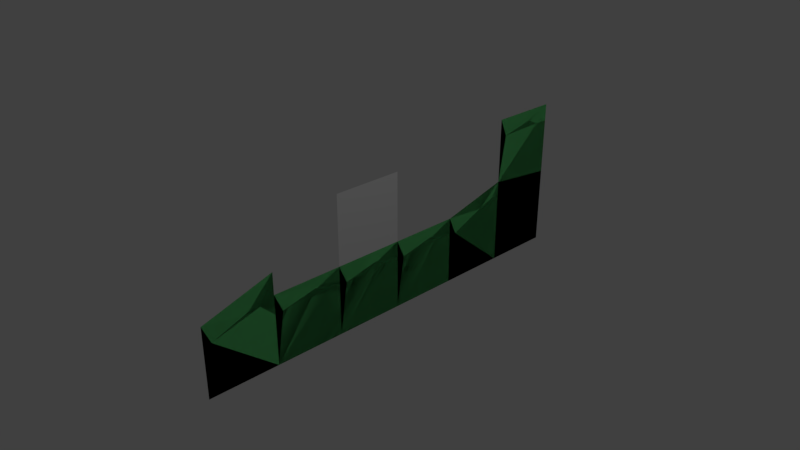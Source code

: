 # Source: testPlatform.blend  (saved by Blender 2.79.0; exported with 4.5.12 LTS)
import bpy
from mathutils import Matrix  # noqa: F401  (used for matrix-valued properties, if any)

bpy.ops.wm.read_factory_settings(use_empty=True)
scene = bpy.context.scene
scene.name = 'Scene'

# ---- collections
col_collection_1 = bpy.data.collections.new('Collection 1'); scene.collection.children.link(col_collection_1)

# ---- materials (node trees are filled in below, after node groups)
mat_material_001 = bpy.data.materials.new('Material.001')
mat_material_001.alpha_threshold = 0.0
mat_material_001.use_transparent_shadow = False
mat_material_001.diffuse_color = (0.1569, 0.8, 0.2377, 1.0)
mat_material_001.roughness = 0.5
mat_material_002 = bpy.data.materials.new('Material.002')
mat_material_002.alpha_threshold = 0.0
mat_material_002.use_transparent_shadow = False
mat_material_002.diffuse_color = (0.4878, 0.3318, 0.09878, 1.0)
mat_material_002.roughness = 0.5
mat_wire = bpy.data.materials.new('wire')
mat_wire.alpha_threshold = 0.0
mat_wire.use_transparent_shadow = False
mat_wire.roughness = 0.5

# ---- material node trees

# ---- world
world_world = bpy.data.worlds.new('World'); scene.world = world_world
world_world.color = (0.05088, 0.05088, 0.05088)
world_world.use_sun_shadow = False
world_world.sun_shadow_jitter_overblur = 0.0
world_world.cycles.sampling_method = 'MANUAL'

# ---- cameras
cam_camera = bpy.data.cameras.new('Camera')
cam_camera.clip_end = 100.0
cam_camera.lens = 35.0
cam_camera.sensor_width = 32.0
cam_camera.sensor_height = 18.0
cam_camera.ortho_scale = 7.314
cam_camera.dof.focus_distance = 0.0
cam_camera.dof.aperture_fstop = 128.0

# ---- lights
light_lamp = bpy.data.lights.new('Lamp', 'POINT')
light_lamp.transmission_factor = 0.0
light_lamp.cutoff_distance = 30.0
light_lamp.energy = 100.0
light_lamp.shadow_buffer_clip_start = 1.001
light_lamp.shadow_soft_size = 0.1
light_lamp.shadow_maximum_resolution = 0.006
light_lamp.use_absolute_resolution = True

# ---- meshes
me_cube_008 = bpy.data.meshes.new('Cube.008')
me_cube_008.from_pydata([(0.0, -0.5, 0.5), (0.0, 0.5, 0.8132), (-7.451e-09, 0.2983, 0.4247), (1.524e-18, 0.1138, 0.4214), (0.0, -0.5, -0.5), (0.0, 0.5, -0.5), (0.0, 0.5, 0.5603), (0.0, -0.5, 0.2471), (-1.168e-17, 0.3968, 0.6106), (0.0, -0.3854, 0.2349), (0.0, 1.5, 0.5), (-1.168e-17, 1.397, 0.2974), (-7.451e-09, 1.298, 0.2529), (1.524e-18, 1.114, 0.344), (0.0, 0.6146, 0.2349), (0.0, 4.5, 1.704), (0.0, 5.5, 1.704), (-7.451e-09, 5.298, 1.457), (1.524e-18, 5.114, 1.548), (0.0, 5.5, -0.5), (0.0, 5.5, 1.451), (0.0, 4.5, 1.451), (-1.168e-17, 5.397, 1.501), (0.0, 4.615, 1.439), (0.0, 4.5, 0.7581), (-7.451e-09, 4.298, 0.4302), (1.524e-18, 4.114, 0.4494), (0.0, 4.5, -0.5), (0.0, 4.5, 0.5034), (-1.168e-17, 4.397, 0.5536), (0.0, 3.615, 0.2349), (0.0, 3.5, 0.5), (0.0, 3.5, 0.2471), (-1.168e-17, 3.397, 0.2974), (0.0, 2.615, 0.2349), (0.0, 2.5, -0.5), (0.0, 3.5, -0.5), (-7.451e-09, 3.298, 0.2529), (1.524e-18, 3.114, 0.344), (0.0, 2.5, 0.5), (0.0, 0.5, 0.5), (0.0, 4.5, 0.753), (0.0, 1.615, 0.2349), (0.0, 1.5, -0.5), (0.0, 5.5, 0.6431), (0.0, 2.5, 0.2471), (0.0, 1.5, 0.2471), (-1.168e-17, 2.397, 0.2974), (-7.451e-09, 2.298, 0.2529), (1.524e-18, 2.114, 0.344), (0.0, 0.5, 0.229)], [], [(9, 0, 7), (3, 2, 8), (8, 6, 1), (3, 1, 0), (5, 50, 2), (6, 8, 2), (2, 3, 9), (9, 7, 4), (14, 40, 50), (13, 12, 11), (11, 46, 10), (13, 10, 40), (43, 46, 12), (46, 11, 12), (12, 13, 14), (14, 50, 5), (23, 15, 21), (18, 17, 22), (22, 20, 16), (18, 16, 15), (2, 50, 40), (20, 22, 17), (17, 18, 23), (23, 21, 41), (30, 31, 32), (26, 25, 29), (29, 28, 24), (26, 24, 31), (27, 28, 25), (28, 29, 25), (25, 26, 30), (30, 32, 36), (34, 39, 45), (38, 37, 33), (33, 32, 31), (38, 31, 39), (36, 32, 37), (32, 33, 37), (37, 38, 34), (34, 45, 35), (42, 10, 46), (49, 48, 47), (47, 45, 39), (49, 39, 10), (35, 45, 48), (45, 47, 48), (48, 49, 42), (42, 46, 43), (3, 8, 1), (9, 3, 0), (44, 20, 17), (2, 40, 6), (27, 25, 30, 36), (14, 13, 40), (13, 11, 10), (35, 36, 37, 34), (23, 18, 15), (18, 22, 16), (5, 43, 12, 14), (30, 26, 31), (26, 29, 24), (34, 38, 39), (38, 33, 31), (43, 35, 48, 42), (42, 49, 10), (49, 47, 39), (5, 2, 9, 4), (41, 44, 17, 23), (27, 19, 44, 41)])
me_cube_008.polygons.foreach_set('material_index', [0, 0, 0, 0, 1, 1, 1, 1, 0, 0, 0, 0, 1, 1, 1, 1, 0, 0, 0, 0, 1, 1, 1, 1, 0, 0, 0, 0, 1, 1, 1, 1, 0, 0, 0, 0, 1, 1, 1, 1, 0, 0, 0, 0, 1, 1, 1, 1, 0, 0, 1, 1, 1, 0, 0, 1, 0, 0, 1, 0, 0, 0, 0, 1, 0, 0, 1, 1, 1])
me_cube_008.materials.append(mat_material_001)
me_cube_008.materials.append(mat_material_002)
me_cube_008.use_remesh_preserve_volume = False
me_cube_008.use_remesh_preserve_attributes = False
me_cube_008.use_mirror_vertex_groups = False
me_cube_008.update()
me_cube_005 = bpy.data.meshes.new('Cube.005')
me_cube_005.from_pydata([(0.0, -1.5, 0.5), (0.0, 1.5, 0.5), (0.0, 2.5, 0.7581), (0.0, 3.5, 1.704), (0.0, 3.5, -0.5), (0.0, 2.5, 1.704), (0.0, -1.5, 0.8132), (0.0, -2.5, 0.5), (0.0, -2.5, -0.5)], [], [(6, 7, 8, 4, 3, 5, 2, 1, 0)])
me_cube_005.materials.append(mat_material_001)
me_cube_005.materials.append(mat_material_002)
me_cube_005.use_remesh_preserve_volume = False
me_cube_005.use_remesh_preserve_attributes = False
me_cube_005.use_mirror_vertex_groups = False
me_cube_005.update()
me_plane_001 = bpy.data.meshes.new('Plane.001')
me_plane_001.from_pydata([(-1.0, -1.0, 0.0), (1.0, -1.0, 0.0), (-1.0, 1.0, 0.0), (1.0, 1.0, 0.0)], [], [(0, 1, 3, 2)])
me_plane_001.materials.append(mat_wire)
me_plane_001.use_remesh_preserve_volume = False
me_plane_001.use_remesh_preserve_attributes = False
me_plane_001.use_mirror_vertex_groups = False
me_plane_001.update()

# ---- objects
ob_cube_006 = bpy.data.objects.new('Cube.006', me_cube_008)
ob_cube_003 = bpy.data.objects.new('Cube.003', me_cube_005)
ob_dimension = bpy.data.objects.new('dimension', me_plane_001)
ob_lamp = bpy.data.objects.new('Lamp', light_lamp)
ob_camera = bpy.data.objects.new('Camera', cam_camera)

# ---- transforms, parenting, visibility, modifiers, constraints
ob_cube_006.location = (0.0, -2.0, -0.5)
ob_cube_006.lineart.crease_threshold = 0.0
ob_cube_003.location = (0.0, 0.0, -0.5)
ob_cube_003.display_type = 'WIRE'
ob_cube_003.lineart.crease_threshold = 0.0
ob_dimension.location = (0.0, 0.0, 0.5)
ob_dimension.rotation_euler = (-0.0, 1.571, 0.0)
ob_dimension.scale = (0.5, 0.5, 0.5)
ob_dimension.hide_select = True
ob_dimension.display_type = 'WIRE'
ob_dimension.lineart.crease_threshold = 0.0
ob_lamp.location = (4.076, 1.005, 5.904)
ob_lamp.rotation_euler = (0.6503, 0.05522, 1.866)
ob_lamp.lock_rotations_4d = False
ob_lamp.empty_display_type = 'ARROWS'
ob_lamp.color = (0.0, 0.0, 0.0, 0.0)
ob_lamp.lineart.crease_threshold = 0.0
ob_camera.location = (7.481, -6.508, 5.344)
ob_camera.rotation_euler = (1.109, 0.0, 0.8149)
ob_camera.lock_rotations_4d = False
ob_camera.empty_display_type = 'ARROWS'
ob_camera.color = (0.0, 0.0, 0.0, 0.0)
ob_camera.display_type = 'WIRE'
ob_camera.lineart.crease_threshold = 0.0

# ---- collection membership
col_collection_1.objects.link(ob_cube_006)
col_collection_1.objects.link(ob_cube_003)
col_collection_1.objects.link(ob_dimension)
col_collection_1.objects.link(ob_lamp)
col_collection_1.objects.link(ob_camera)

# ---- scene / render settings (as saved in the file)
scene.camera = ob_camera
scene.frame_start = 1; scene.frame_end = 250; scene.frame_set(1)
scene.render.engine = 'BLENDER_EEVEE_NEXT'
scene.render.resolution_percentage = 50
scene.render.dither_intensity = 0.0
scene.cycles.use_denoising = False
scene.cycles.samples = 128
scene.cycles.sampling_pattern = 'TABULATED_SOBOL'
scene.cycles.use_adaptive_sampling = False
scene.cycles.use_light_tree = False
scene.cycles.blur_glossy = 0.0
scene.cycles.sample_clamp_indirect = 0.0
scene.view_settings.view_transform = 'Standard'
bpy.context.view_layer.update()
